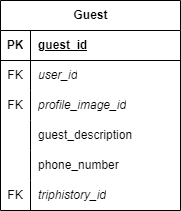

The diagram above was exported from draw.io. Its source (the exported page's mxGraphModel, read from the mxfile embedded in the PNG):
<mxGraphModel dx="1032" dy="2196" grid="1" gridSize="10" guides="1" tooltips="1" connect="1" arrows="1" fold="1" page="1" pageScale="1" pageWidth="850" pageHeight="1100" math="0" shadow="0" extFonts="Permanent Marker^https://fonts.googleapis.com/css?family=Permanent+Marker">
  <root>
    <mxCell id="0" />
    <mxCell id="1" parent="0" />
    <mxCell id="2" value="Guest" style="shape=table;startSize=30;container=1;collapsible=1;childLayout=tableLayout;fixedRows=1;rowLines=0;fontStyle=1;align=center;resizeLast=1;html=1;" vertex="1" parent="1">
      <mxGeometry x="500" y="-565" width="180" height="210" as="geometry">
        <mxRectangle x="800" y="320" width="70" height="30" as="alternateBounds" />
      </mxGeometry>
    </mxCell>
    <mxCell id="3" value="" style="shape=tableRow;horizontal=0;startSize=0;swimlaneHead=0;swimlaneBody=0;fillColor=none;collapsible=0;dropTarget=0;points=[[0,0.5],[1,0.5]];portConstraint=eastwest;top=0;left=0;right=0;bottom=1;" vertex="1" parent="2">
      <mxGeometry y="30" width="180" height="30" as="geometry" />
    </mxCell>
    <mxCell id="4" value="PK" style="shape=partialRectangle;connectable=0;fillColor=none;top=0;left=0;bottom=0;right=0;fontStyle=1;overflow=hidden;whiteSpace=wrap;html=1;" vertex="1" parent="3">
      <mxGeometry width="30" height="30" as="geometry">
        <mxRectangle width="30" height="30" as="alternateBounds" />
      </mxGeometry>
    </mxCell>
    <mxCell id="5" value="guest_id" style="shape=partialRectangle;connectable=0;fillColor=none;top=0;left=0;bottom=0;right=0;align=left;spacingLeft=6;fontStyle=5;overflow=hidden;whiteSpace=wrap;html=1;" vertex="1" parent="3">
      <mxGeometry x="30" width="150" height="30" as="geometry">
        <mxRectangle width="150" height="30" as="alternateBounds" />
      </mxGeometry>
    </mxCell>
    <mxCell id="6" value="" style="shape=tableRow;horizontal=0;startSize=0;swimlaneHead=0;swimlaneBody=0;fillColor=none;collapsible=0;dropTarget=0;points=[[0,0.5],[1,0.5]];portConstraint=eastwest;top=0;left=0;right=0;bottom=0;" vertex="1" parent="2">
      <mxGeometry y="60" width="180" height="30" as="geometry" />
    </mxCell>
    <mxCell id="7" value="FK" style="shape=partialRectangle;connectable=0;fillColor=none;top=0;left=0;bottom=0;right=0;editable=1;overflow=hidden;whiteSpace=wrap;html=1;" vertex="1" parent="6">
      <mxGeometry width="30" height="30" as="geometry">
        <mxRectangle width="30" height="30" as="alternateBounds" />
      </mxGeometry>
    </mxCell>
    <mxCell id="8" value="user_id" style="shape=partialRectangle;connectable=0;fillColor=none;top=0;left=0;bottom=0;right=0;align=left;spacingLeft=6;overflow=hidden;whiteSpace=wrap;html=1;fontStyle=2" vertex="1" parent="6">
      <mxGeometry x="30" width="150" height="30" as="geometry">
        <mxRectangle width="150" height="30" as="alternateBounds" />
      </mxGeometry>
    </mxCell>
    <mxCell id="9" value="" style="shape=tableRow;horizontal=0;startSize=0;swimlaneHead=0;swimlaneBody=0;fillColor=none;collapsible=0;dropTarget=0;points=[[0,0.5],[1,0.5]];portConstraint=eastwest;top=0;left=0;right=0;bottom=0;" vertex="1" parent="2">
      <mxGeometry y="90" width="180" height="30" as="geometry" />
    </mxCell>
    <mxCell id="10" value="FK" style="shape=partialRectangle;connectable=0;fillColor=none;top=0;left=0;bottom=0;right=0;editable=1;overflow=hidden;whiteSpace=wrap;html=1;" vertex="1" parent="9">
      <mxGeometry width="30" height="30" as="geometry">
        <mxRectangle width="30" height="30" as="alternateBounds" />
      </mxGeometry>
    </mxCell>
    <mxCell id="11" value="profile_image_id" style="shape=partialRectangle;connectable=0;fillColor=none;top=0;left=0;bottom=0;right=0;align=left;spacingLeft=6;overflow=hidden;whiteSpace=wrap;html=1;fontStyle=2" vertex="1" parent="9">
      <mxGeometry x="30" width="150" height="30" as="geometry">
        <mxRectangle width="150" height="30" as="alternateBounds" />
      </mxGeometry>
    </mxCell>
    <mxCell id="12" value="" style="shape=tableRow;horizontal=0;startSize=0;swimlaneHead=0;swimlaneBody=0;fillColor=none;collapsible=0;dropTarget=0;points=[[0,0.5],[1,0.5]];portConstraint=eastwest;top=0;left=0;right=0;bottom=0;" vertex="1" parent="2">
      <mxGeometry y="120" width="180" height="30" as="geometry" />
    </mxCell>
    <mxCell id="13" value="" style="shape=partialRectangle;connectable=0;fillColor=none;top=0;left=0;bottom=0;right=0;editable=1;overflow=hidden;whiteSpace=wrap;html=1;" vertex="1" parent="12">
      <mxGeometry width="30" height="30" as="geometry">
        <mxRectangle width="30" height="30" as="alternateBounds" />
      </mxGeometry>
    </mxCell>
    <mxCell id="14" value="guest_description" style="shape=partialRectangle;connectable=0;fillColor=none;top=0;left=0;bottom=0;right=0;align=left;spacingLeft=6;overflow=hidden;whiteSpace=wrap;html=1;" vertex="1" parent="12">
      <mxGeometry x="30" width="150" height="30" as="geometry">
        <mxRectangle width="150" height="30" as="alternateBounds" />
      </mxGeometry>
    </mxCell>
    <mxCell id="15" value="" style="shape=tableRow;horizontal=0;startSize=0;swimlaneHead=0;swimlaneBody=0;fillColor=none;collapsible=0;dropTarget=0;points=[[0,0.5],[1,0.5]];portConstraint=eastwest;top=0;left=0;right=0;bottom=0;" vertex="1" parent="2">
      <mxGeometry y="150" width="180" height="30" as="geometry" />
    </mxCell>
    <mxCell id="16" value="" style="shape=partialRectangle;connectable=0;fillColor=none;top=0;left=0;bottom=0;right=0;editable=1;overflow=hidden;whiteSpace=wrap;html=1;" vertex="1" parent="15">
      <mxGeometry width="30" height="30" as="geometry">
        <mxRectangle width="30" height="30" as="alternateBounds" />
      </mxGeometry>
    </mxCell>
    <mxCell id="17" value="phone_number" style="shape=partialRectangle;connectable=0;fillColor=none;top=0;left=0;bottom=0;right=0;align=left;spacingLeft=6;overflow=hidden;whiteSpace=wrap;html=1;" vertex="1" parent="15">
      <mxGeometry x="30" width="150" height="30" as="geometry">
        <mxRectangle width="150" height="30" as="alternateBounds" />
      </mxGeometry>
    </mxCell>
    <mxCell id="18" value="" style="shape=tableRow;horizontal=0;startSize=0;swimlaneHead=0;swimlaneBody=0;fillColor=none;collapsible=0;dropTarget=0;points=[[0,0.5],[1,0.5]];portConstraint=eastwest;top=0;left=0;right=0;bottom=0;" vertex="1" parent="2">
      <mxGeometry y="180" width="180" height="30" as="geometry" />
    </mxCell>
    <mxCell id="19" value="FK" style="shape=partialRectangle;connectable=0;fillColor=none;top=0;left=0;bottom=0;right=0;editable=1;overflow=hidden;whiteSpace=wrap;html=1;" vertex="1" parent="18">
      <mxGeometry width="30" height="30" as="geometry">
        <mxRectangle width="30" height="30" as="alternateBounds" />
      </mxGeometry>
    </mxCell>
    <mxCell id="20" value="triphistory_id" style="shape=partialRectangle;connectable=0;fillColor=none;top=0;left=0;bottom=0;right=0;align=left;spacingLeft=6;overflow=hidden;whiteSpace=wrap;html=1;fontStyle=2" vertex="1" parent="18">
      <mxGeometry x="30" width="150" height="30" as="geometry">
        <mxRectangle width="150" height="30" as="alternateBounds" />
      </mxGeometry>
    </mxCell>
  </root>
</mxGraphModel>